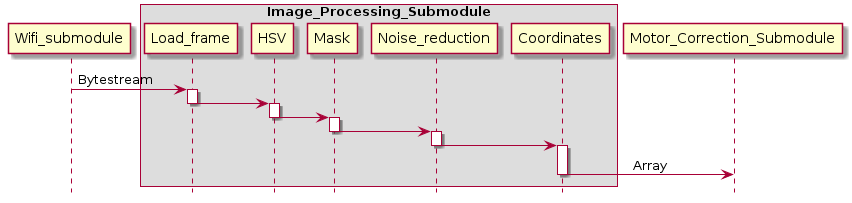

The diagram above was rendered by PlantUML. Its source (embedded in the PNG):
@startuml
hide footbox

participant Wifi_submodule
box "Image_Processing_Submodule"
participant Load_frame 
participant HSV
participant Mask
participant Noise_reduction
participant Coordinates 
end box
participant Motor_Correction_Submodule 
Wifi_submodule -> Load_frame:     Bytestream
activate Load_frame
Load_frame -> HSV
deactivate Load_frame
activate HSV
HSV -> Mask
deactivate HSV
activate Mask
Mask -> Noise_reduction
deactivate Mask
activate Noise_reduction
Noise_reduction -> Coordinates
deactivate Noise_reduction
activate Coordinates
Coordinates -> Motor_Correction_Submodule: \t\tArray
deactivate Coordinates

@enduml